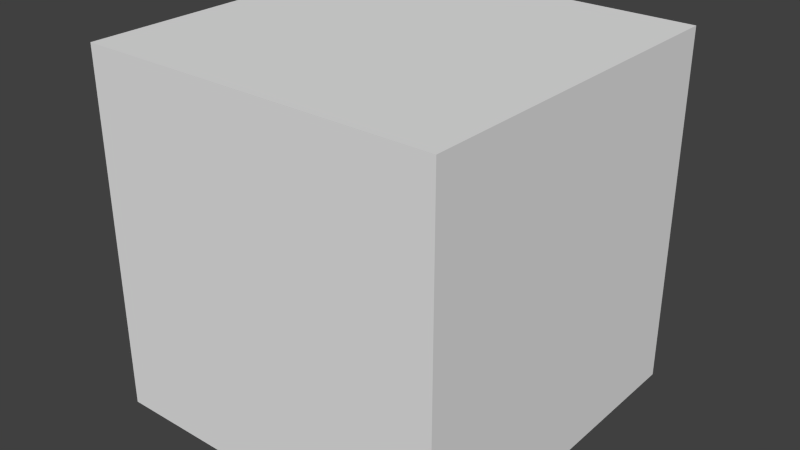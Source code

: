 # Source: piston.blend  (saved by Blender 2.74.0; exported with 4.5.12 LTS)
import bpy
from mathutils import Matrix  # noqa: F401  (used for matrix-valued properties, if any)

bpy.ops.wm.read_factory_settings(use_empty=True)
scene = bpy.context.scene
scene.name = 'Scene'

# ---- collections
col_collection_1 = bpy.data.collections.new('Collection 1'); scene.collection.children.link(col_collection_1)

# ---- materials (node trees are filled in below, after node groups)
mat_plate_bottom = bpy.data.materials.new('plate_bottom')
mat_plate_bottom.alpha_threshold = 0.0
mat_plate_bottom.use_transparent_shadow = False
mat_plate_bottom.roughness = 0.5
mat_shaft = bpy.data.materials.new('shaft')
mat_shaft.alpha_threshold = 0.0
mat_shaft.use_transparent_shadow = False
mat_shaft.roughness = 0.5
mat_top = bpy.data.materials.new('top')
mat_top.alpha_threshold = 0.0
mat_top.use_transparent_shadow = False
mat_top.roughness = 0.5
mat_plate_bottom_001 = bpy.data.materials.new('plate_bottom.001')
mat_plate_bottom_001.alpha_threshold = 0.0
mat_plate_bottom_001.use_transparent_shadow = False
mat_plate_bottom_001.roughness = 0.5
mat_bottom = bpy.data.materials.new('bottom')
mat_bottom.alpha_threshold = 0.0
mat_bottom.use_transparent_shadow = False
mat_bottom.roughness = 0.5
mat_inner = bpy.data.materials.new('inner')
mat_inner.alpha_threshold = 0.0
mat_inner.use_transparent_shadow = False
mat_inner.roughness = 0.5
mat_sides = bpy.data.materials.new('sides')
mat_sides.alpha_threshold = 0.0
mat_sides.use_transparent_shadow = False
mat_sides.roughness = 0.5

# ---- material node trees

# ---- world
world_world = bpy.data.worlds.new('World'); scene.world = world_world
world_world.color = (0.05088, 0.05088, 0.05088)
world_world.use_sun_shadow = False
world_world.sun_shadow_jitter_overblur = 0.0
world_world.cycles.sampling_method = 'MANUAL'
world_world.cycles.sample_map_resolution = 256

# ---- meshes
me_cube_000 = bpy.data.meshes.new('Cube.000')
me_cube_000.from_pydata([(-0.5, -0.5, -0.5), (-0.5, -0.5, 0.5), (0.5, -0.5, -0.5), (0.5, -0.5, 0.5)], [], [(3, 1, 0, 2)])
_uv = me_cube_000.uv_layers.new(name='normal')
_uv.uv.foreach_set('vector', [1.0, 1.0, 1.0, 0.0, 0.0, 0.0, 0.0, 1.0])
me_cube_000.materials.append(mat_plate_bottom)
me_cube_000.use_remesh_preserve_volume = False
me_cube_000.use_remesh_preserve_attributes = False
me_cube_000.use_mirror_vertex_groups = False
me_cube_000.update()
me_cube_009 = bpy.data.meshes.new('Cube.009')
me_cube_009.from_pydata([(-0.125, -0.5, -0.125), (-0.125, -0.5, 0.125), (-0.125, 0.5, -0.125), (-0.125, 0.5, 0.125), (0.125, -0.5, -0.125), (0.125, -0.5, 0.125), (0.125, 0.5, -0.125), (0.125, 0.5, 0.125)], [], [(1, 3, 2, 0), (7, 5, 4, 6), (0, 2, 6, 4), (5, 7, 3, 1)])
_uv = me_cube_009.uv_layers.new(name='normal')
_uv.uv.foreach_set('vector', [0.0, 0.75, 1.0, 0.75, 1.0, 1.0, 0.0, 1.0, 1.0, 0.75, 0.0, 0.75, 0.0, 1.0, 1.0, 1.0, 0.0, 0.75, 1.0, 0.75, 1.0, 1.0, 0.0, 1.0, 1.0, 0.75, 0.0, 0.75, 0.0, 1.0, 1.0, 1.0])
me_cube_009.materials.append(mat_shaft)
me_cube_009.use_remesh_preserve_volume = False
me_cube_009.use_remesh_preserve_attributes = False
me_cube_009.use_mirror_vertex_groups = False
me_cube_009.update()
me_cube_008 = bpy.data.meshes.new('Cube.008')
me_cube_008.from_pydata([(-0.5, 0.5, -0.5), (-0.5, 0.5, 0.5), (0.5, 0.5, -0.5), (0.5, 0.5, 0.5)], [], [(1, 3, 2, 0)])
_uv = me_cube_008.uv_layers.new(name='normal')
_uv.uv.foreach_set('vector', [1.0, 1.0, 1.0, 0.0, 0.0, 0.0, 0.0, 1.0])
me_cube_008.materials.append(mat_top)
me_cube_008.use_remesh_preserve_volume = False
me_cube_008.use_remesh_preserve_attributes = False
me_cube_008.use_mirror_vertex_groups = False
me_cube_008.update()
me_cube_007 = bpy.data.meshes.new('Cube.007')
me_cube_007.from_pydata([(-0.5, -0.5, -0.5), (-0.5, -0.5, 0.5), (-0.5, -0.25, -0.5), (-0.5, -0.25, 0.5), (0.5, -0.5, -0.5), (0.5, -0.5, 0.5), (0.5, -0.25, -0.5), (0.5, -0.25, 0.5)], [], [(1, 3, 2, 0), (7, 5, 4, 6), (0, 2, 6, 4), (5, 7, 3, 1)])
_uv = me_cube_007.uv_layers.new(name='normal')
_uv.uv.foreach_set('vector', [1.0, 1.0, 1.0, 0.75, 0.0, 0.75, 0.0, 1.0, 0.0, 1.0, 0.0, 0.75, 1.0, 0.75, 1.0, 1.0, 1.0, 1.0, 1.0, 0.75, 0.0, 0.75, 0.0, 1.0, 1.0, 1.0, 1.0, 0.75, 0.0, 0.75, 0.0, 1.0])
me_cube_007.materials.append(mat_plate_bottom_001)
me_cube_007.use_remesh_preserve_volume = False
me_cube_007.use_remesh_preserve_attributes = False
me_cube_007.use_mirror_vertex_groups = False
me_cube_007.update()
me_cube_006 = bpy.data.meshes.new('Cube.006')
me_cube_006.from_pydata([(-0.5, -0.5, -0.5), (-0.5, -0.5, 0.5), (0.5, -0.5, -0.5), (0.5, -0.5, 0.5)], [], [(3, 1, 0, 2)])
_uv = me_cube_006.uv_layers.new(name='normal')
_uv.uv.foreach_set('vector', [0.0, 0.0, 1.0, 0.0, 1.0, 1.0, 0.0, 1.0])
me_cube_006.materials.append(mat_bottom)
me_cube_006.use_remesh_preserve_volume = False
me_cube_006.use_remesh_preserve_attributes = False
me_cube_006.use_mirror_vertex_groups = False
me_cube_006.update()
me_cube_005 = bpy.data.meshes.new('Cube.005')
me_cube_005.from_pydata([(-0.5, 0.5, -0.5), (-0.5, 0.5, 0.5), (0.5, 0.5, -0.5), (0.5, 0.5, 0.5)], [], [(1, 3, 2, 0)])
_uv = me_cube_005.uv_layers.new(name='normal')
_uv.uv.foreach_set('vector', [0.0, 0.0, 1.0, 0.0, 1.0, 1.0, 0.0, 1.0])
me_cube_005.materials.append(mat_inner)
me_cube_005.use_remesh_preserve_volume = False
me_cube_005.use_remesh_preserve_attributes = False
me_cube_005.use_mirror_vertex_groups = False
me_cube_005.update()
me_cube_004 = bpy.data.meshes.new('Cube.004')
me_cube_004.from_pydata([(-0.5, -0.5, -0.5), (-0.5, -0.5, 0.5), (-0.5, 0.25, -0.5), (-0.5, 0.25, 0.5), (0.5, -0.5, -0.5), (0.5, -0.5, 0.5), (0.5, 0.25, -0.5), (0.5, 0.25, 0.5)], [], [(1, 3, 2, 0), (7, 5, 4, 6), (0, 2, 6, 4), (5, 7, 3, 1)])
_uv = me_cube_004.uv_layers.new(name='normal')
_uv.uv.foreach_set('vector', [0.0, 0.0, 0.0, 0.75, 1.0, 0.75, 1.0, 0.0, 0.0, 0.75, 0.0, 0.0, 1.0, 0.0, 1.0, 0.75, 0.0, 0.0, 0.0, 0.75, 1.0, 0.75, 1.0, 0.0, 1.0, 0.0, 1.0, 0.75, 0.0, 0.75, 0.0, 0.0])
me_cube_004.materials.append(mat_sides)
me_cube_004.use_remesh_preserve_volume = False
me_cube_004.use_remesh_preserve_attributes = False
me_cube_004.use_mirror_vertex_groups = False
me_cube_004.update()

# ---- objects
ob_plate_bottom = bpy.data.objects.new('PLATE_BOTTOM', me_cube_000)
ob_shaft = bpy.data.objects.new('SHAFT', me_cube_009)
ob_plate_top = bpy.data.objects.new('PLATE_TOP', me_cube_008)
ob_plate_sides = bpy.data.objects.new('PLATE_SIDES', me_cube_007)
ob_base_bottom = bpy.data.objects.new('BASE_BOTTOM', me_cube_006)
ob_base_top = bpy.data.objects.new('BASE_TOP', me_cube_005)
ob_base_sides = bpy.data.objects.new('BASE_SIDES', me_cube_004)

# ---- transforms, parenting, visibility, modifiers, constraints
ob_plate_bottom.location = (0.0, 0.75, 0.0)
ob_plate_bottom.lineart.crease_threshold = 0.0
ob_shaft.location = (0.0, 0.0, 0.0)
ob_shaft.lineart.crease_threshold = 0.0
ob_plate_top.location = (0.0, 0.0, 0.0)
ob_plate_top.lineart.crease_threshold = 0.0
ob_plate_sides.location = (0.0, 0.75, 0.0)
ob_plate_sides.lineart.crease_threshold = 0.0
ob_base_bottom.location = (0.0, 0.0, 0.0)
ob_base_bottom.lineart.crease_threshold = 0.0
ob_base_top.location = (0.0, -0.25, 0.0)
ob_base_top.lineart.crease_threshold = 0.0
ob_base_sides.location = (0.0, 0.0, 0.0)
ob_base_sides.lineart.crease_threshold = 0.0

# ---- collection membership
col_collection_1.objects.link(ob_plate_bottom)
col_collection_1.objects.link(ob_shaft)
col_collection_1.objects.link(ob_plate_top)
col_collection_1.objects.link(ob_plate_sides)
col_collection_1.objects.link(ob_base_bottom)
col_collection_1.objects.link(ob_base_top)
col_collection_1.objects.link(ob_base_sides)

# ---- scene / render settings (as saved in the file)
scene.frame_start = 1; scene.frame_end = 250; scene.frame_set(1)
scene.render.engine = 'BLENDER_EEVEE_NEXT'
scene.render.resolution_percentage = 50
scene.render.dither_intensity = 0.0
scene.cycles.use_denoising = False
scene.cycles.samples = 10
scene.cycles.sampling_pattern = 'TABULATED_SOBOL'
scene.cycles.light_sampling_threshold = 0.0
scene.cycles.use_adaptive_sampling = False
scene.cycles.use_light_tree = False
scene.cycles.blur_glossy = 0.0
scene.cycles.pixel_filter_type = 'GAUSSIAN'
scene.cycles.sample_clamp_indirect = 0.0
scene.view_settings.view_transform = 'Standard'
bpy.context.view_layer.update()

# ---- added for rendering (the .blend has no active camera and no usable light): camera, sun
cam_auto = bpy.data.cameras.new('AutoCamera')
cam_auto.lens = 50.0
cam_auto.sensor_width = 36.0
cam_auto.clip_end = 1000.0
ob_auto_camera = bpy.data.objects.new('AutoCamera', cam_auto)
scene.collection.objects.link(ob_auto_camera)
ob_auto_camera.location = (1.60254, -1.92304, 1.28203)
ob_auto_camera.rotation_euler = (1.09748, -7.21219e-08, 0.694738)
scene.camera = ob_auto_camera
light_auto_sun = bpy.data.lights.new('AutoSun', 'SUN')
light_auto_sun.energy = 3.0
light_auto_sun.angle = 0.0523599
ob_auto_sun = bpy.data.objects.new('AutoSun', light_auto_sun)
scene.collection.objects.link(ob_auto_sun)
ob_auto_sun.rotation_euler = (0.872665, 0.174533, 0.523599)
bpy.context.view_layer.update()
